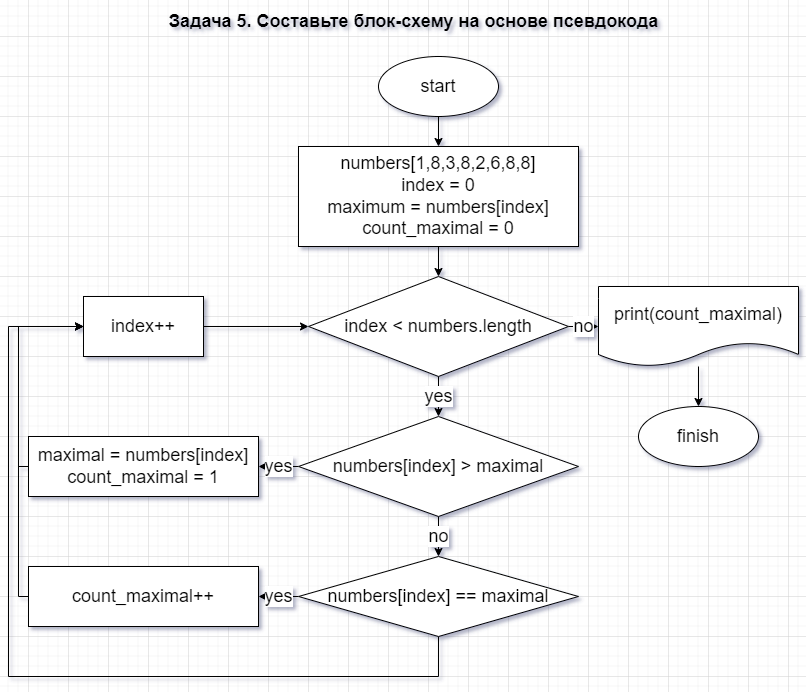

The diagram above was exported from draw.io. Its source (the exported page's mxGraphModel, read from the mxfile embedded in the PNG):
<mxGraphModel dx="1422" dy="705" grid="1" gridSize="10" guides="1" tooltips="1" connect="1" arrows="1" fold="1" page="1" pageScale="1" pageWidth="827" pageHeight="1169" math="0" shadow="0">
  <root>
    <mxCell id="0" />
    <mxCell id="1" parent="0" />
    <mxCell id="5wPLusUZFP99b_jcCx-0-1" value="&lt;span class=&quot;fontstyle0&quot; style=&quot;font-size: 18px;&quot;&gt;Задача 5. Составьте блок-схему на основе псевдокода&lt;/span&gt; &lt;br style=&quot;font-size: 18px;&quot;&gt;" style="text;html=1;align=center;verticalAlign=middle;resizable=0;points=[];autosize=1;strokeColor=none;fillColor=none;fontStyle=1;fontSize=18;" vertex="1" parent="1">
      <mxGeometry x="170" y="5" width="510" height="40" as="geometry" />
    </mxCell>
    <mxCell id="5wPLusUZFP99b_jcCx-0-4" value="" style="edgeStyle=orthogonalEdgeStyle;rounded=0;orthogonalLoop=1;jettySize=auto;html=1;fontSize=18;" edge="1" parent="1" source="5wPLusUZFP99b_jcCx-0-2" target="5wPLusUZFP99b_jcCx-0-3">
      <mxGeometry relative="1" as="geometry" />
    </mxCell>
    <mxCell id="5wPLusUZFP99b_jcCx-0-2" value="start" style="ellipse;whiteSpace=wrap;html=1;fontSize=18;" vertex="1" parent="1">
      <mxGeometry x="390" y="60" width="120" height="60" as="geometry" />
    </mxCell>
    <mxCell id="5wPLusUZFP99b_jcCx-0-6" value="" style="edgeStyle=orthogonalEdgeStyle;rounded=0;orthogonalLoop=1;jettySize=auto;html=1;fontSize=18;" edge="1" parent="1" source="5wPLusUZFP99b_jcCx-0-3" target="5wPLusUZFP99b_jcCx-0-5">
      <mxGeometry relative="1" as="geometry" />
    </mxCell>
    <mxCell id="5wPLusUZFP99b_jcCx-0-3" value="numbers[1,8,3,8,2,6,8,8]&lt;br&gt;index = 0&lt;br&gt;maximum = numbers[index]&lt;br&gt;count_maximal = 0" style="whiteSpace=wrap;html=1;fontSize=18;" vertex="1" parent="1">
      <mxGeometry x="310" y="150" width="280" height="100" as="geometry" />
    </mxCell>
    <mxCell id="5wPLusUZFP99b_jcCx-0-8" value="no" style="edgeStyle=orthogonalEdgeStyle;rounded=0;orthogonalLoop=1;jettySize=auto;html=1;fontSize=18;" edge="1" parent="1" source="5wPLusUZFP99b_jcCx-0-5" target="5wPLusUZFP99b_jcCx-0-7">
      <mxGeometry relative="1" as="geometry" />
    </mxCell>
    <mxCell id="5wPLusUZFP99b_jcCx-0-12" value="yes" style="edgeStyle=orthogonalEdgeStyle;rounded=0;orthogonalLoop=1;jettySize=auto;html=1;fontSize=18;" edge="1" parent="1" source="5wPLusUZFP99b_jcCx-0-5" target="5wPLusUZFP99b_jcCx-0-11">
      <mxGeometry relative="1" as="geometry" />
    </mxCell>
    <mxCell id="5wPLusUZFP99b_jcCx-0-5" value="index &amp;lt; numbers.length" style="rhombus;whiteSpace=wrap;html=1;fontSize=18;" vertex="1" parent="1">
      <mxGeometry x="320" y="280" width="260" height="100" as="geometry" />
    </mxCell>
    <mxCell id="5wPLusUZFP99b_jcCx-0-10" value="" style="edgeStyle=orthogonalEdgeStyle;rounded=0;orthogonalLoop=1;jettySize=auto;html=1;fontSize=18;" edge="1" parent="1" source="5wPLusUZFP99b_jcCx-0-7" target="5wPLusUZFP99b_jcCx-0-9">
      <mxGeometry relative="1" as="geometry" />
    </mxCell>
    <mxCell id="5wPLusUZFP99b_jcCx-0-7" value="print(count_maximal)" style="shape=document;whiteSpace=wrap;html=1;boundedLbl=1;fontSize=18;" vertex="1" parent="1">
      <mxGeometry x="610" y="290" width="200" height="80" as="geometry" />
    </mxCell>
    <mxCell id="5wPLusUZFP99b_jcCx-0-9" value="finish" style="ellipse;whiteSpace=wrap;html=1;fontSize=18;" vertex="1" parent="1">
      <mxGeometry x="650" y="410" width="120" height="60" as="geometry" />
    </mxCell>
    <mxCell id="5wPLusUZFP99b_jcCx-0-17" value="yes" style="edgeStyle=orthogonalEdgeStyle;rounded=0;orthogonalLoop=1;jettySize=auto;html=1;fontSize=18;" edge="1" parent="1" source="5wPLusUZFP99b_jcCx-0-11" target="5wPLusUZFP99b_jcCx-0-16">
      <mxGeometry relative="1" as="geometry" />
    </mxCell>
    <mxCell id="5wPLusUZFP99b_jcCx-0-18" value="no" style="edgeStyle=orthogonalEdgeStyle;rounded=0;orthogonalLoop=1;jettySize=auto;html=1;fontSize=18;" edge="1" parent="1" source="5wPLusUZFP99b_jcCx-0-11" target="5wPLusUZFP99b_jcCx-0-13">
      <mxGeometry relative="1" as="geometry" />
    </mxCell>
    <mxCell id="5wPLusUZFP99b_jcCx-0-11" value="numbers[index] &amp;gt; maximal" style="rhombus;whiteSpace=wrap;html=1;fontSize=18;" vertex="1" parent="1">
      <mxGeometry x="310" y="420" width="280" height="100" as="geometry" />
    </mxCell>
    <mxCell id="5wPLusUZFP99b_jcCx-0-20" value="yes" style="edgeStyle=orthogonalEdgeStyle;rounded=0;orthogonalLoop=1;jettySize=auto;html=1;fontSize=18;" edge="1" parent="1" source="5wPLusUZFP99b_jcCx-0-13" target="5wPLusUZFP99b_jcCx-0-19">
      <mxGeometry relative="1" as="geometry" />
    </mxCell>
    <mxCell id="5wPLusUZFP99b_jcCx-0-22" style="edgeStyle=orthogonalEdgeStyle;rounded=0;orthogonalLoop=1;jettySize=auto;html=1;entryX=0;entryY=0.5;entryDx=0;entryDy=0;fontSize=18;" edge="1" parent="1" source="5wPLusUZFP99b_jcCx-0-13" target="5wPLusUZFP99b_jcCx-0-14">
      <mxGeometry relative="1" as="geometry">
        <Array as="points">
          <mxPoint x="450" y="680" />
          <mxPoint x="20" y="680" />
          <mxPoint x="20" y="330" />
        </Array>
      </mxGeometry>
    </mxCell>
    <mxCell id="5wPLusUZFP99b_jcCx-0-13" value="numbers[index] == maximal" style="rhombus;whiteSpace=wrap;html=1;fontSize=18;" vertex="1" parent="1">
      <mxGeometry x="310" y="560" width="280" height="80" as="geometry" />
    </mxCell>
    <mxCell id="5wPLusUZFP99b_jcCx-0-15" value="" style="edgeStyle=orthogonalEdgeStyle;rounded=0;orthogonalLoop=1;jettySize=auto;html=1;fontSize=18;" edge="1" parent="1" source="5wPLusUZFP99b_jcCx-0-14" target="5wPLusUZFP99b_jcCx-0-5">
      <mxGeometry relative="1" as="geometry" />
    </mxCell>
    <mxCell id="5wPLusUZFP99b_jcCx-0-14" value="index++" style="whiteSpace=wrap;html=1;fontSize=18;" vertex="1" parent="1">
      <mxGeometry x="95" y="300" width="120" height="60" as="geometry" />
    </mxCell>
    <mxCell id="5wPLusUZFP99b_jcCx-0-25" style="edgeStyle=orthogonalEdgeStyle;rounded=0;orthogonalLoop=1;jettySize=auto;html=1;entryX=0;entryY=0.5;entryDx=0;entryDy=0;fontSize=18;" edge="1" parent="1" source="5wPLusUZFP99b_jcCx-0-16" target="5wPLusUZFP99b_jcCx-0-14">
      <mxGeometry relative="1" as="geometry">
        <Array as="points">
          <mxPoint x="30" y="470" />
          <mxPoint x="30" y="330" />
        </Array>
      </mxGeometry>
    </mxCell>
    <mxCell id="5wPLusUZFP99b_jcCx-0-16" value="maximal = numbers[index]&lt;br&gt;count_maximal = 1" style="whiteSpace=wrap;html=1;fontSize=18;" vertex="1" parent="1">
      <mxGeometry x="40" y="440" width="230" height="60" as="geometry" />
    </mxCell>
    <mxCell id="5wPLusUZFP99b_jcCx-0-23" style="edgeStyle=orthogonalEdgeStyle;rounded=0;orthogonalLoop=1;jettySize=auto;html=1;entryX=0;entryY=0.5;entryDx=0;entryDy=0;fontSize=18;" edge="1" parent="1" source="5wPLusUZFP99b_jcCx-0-19" target="5wPLusUZFP99b_jcCx-0-14">
      <mxGeometry relative="1" as="geometry">
        <Array as="points">
          <mxPoint x="30" y="600" />
          <mxPoint x="30" y="330" />
        </Array>
      </mxGeometry>
    </mxCell>
    <mxCell id="5wPLusUZFP99b_jcCx-0-19" value="count_maximal++" style="whiteSpace=wrap;html=1;fontSize=18;" vertex="1" parent="1">
      <mxGeometry x="40" y="570" width="230" height="60" as="geometry" />
    </mxCell>
  </root>
</mxGraphModel>